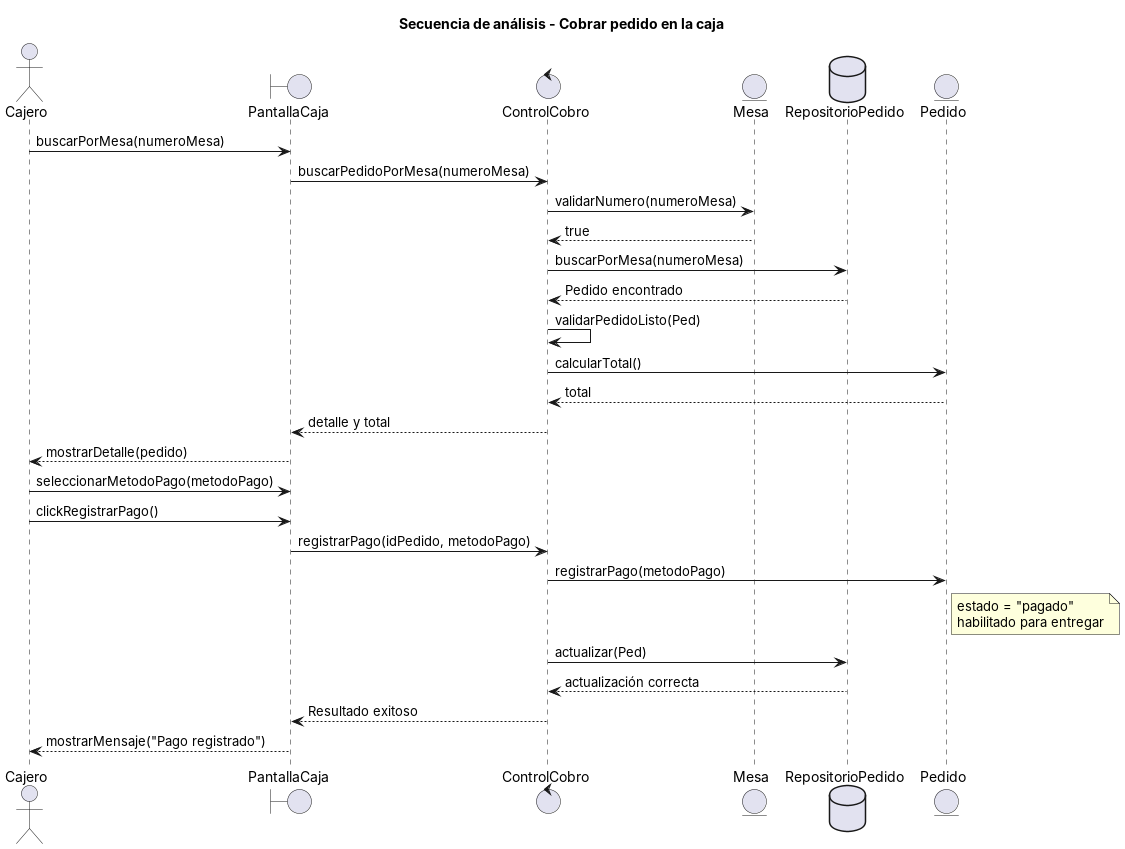

The diagram above was rendered by PlantUML. Its source (embedded in the PNG):
@startuml
title Secuencia de análisis - Cobrar pedido en la caja
actor "Cajero" as Cajero
boundary "PantallaCaja" as UI
control "ControlCobro" as Ctrl
entity "Mesa" as Mesa
database "RepositorioPedido" as Repo
entity "Pedido" as Ped

Cajero -> UI : buscarPorMesa(numeroMesa)
UI -> Ctrl : buscarPedidoPorMesa(numeroMesa)
Ctrl -> Mesa : validarNumero(numeroMesa)
Mesa --> Ctrl : true
Ctrl -> Repo : buscarPorMesa(numeroMesa)
Repo --> Ctrl : Pedido encontrado
Ctrl -> Ctrl : validarPedidoListo(Ped)
Ctrl -> Ped : calcularTotal()
Ped --> Ctrl : total
Ctrl --> UI : detalle y total
UI --> Cajero : mostrarDetalle(pedido)
Cajero -> UI : seleccionarMetodoPago(metodoPago)
Cajero -> UI : clickRegistrarPago()
UI -> Ctrl : registrarPago(idPedido, metodoPago)
Ctrl -> Ped : registrarPago(metodoPago)
note right of Ped : estado = "pagado"\nhabilitado para entregar
Ctrl -> Repo : actualizar(Ped)
Repo --> Ctrl : actualización correcta
Ctrl --> UI : Resultado exitoso
UI --> Cajero : mostrarMensaje("Pago registrado")
@enduml